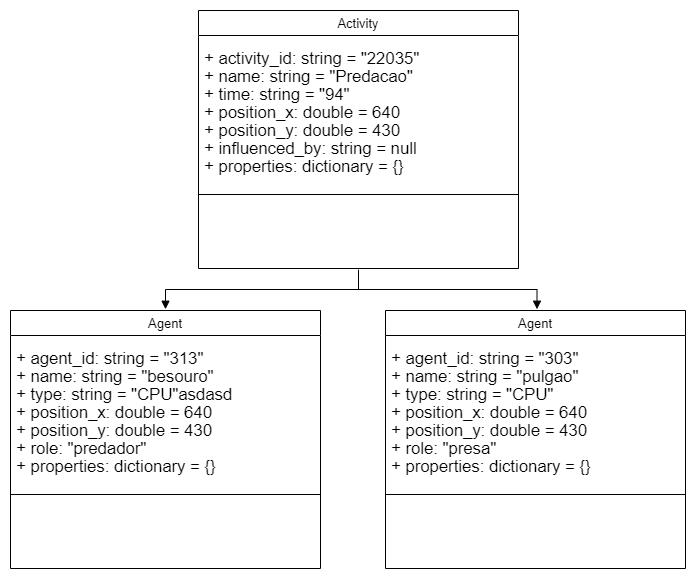

The diagram above was exported from draw.io. Its source (the exported page's mxGraphModel, read from the mxfile embedded in the PNG):
<mxGraphModel dx="1662" dy="762" grid="1" gridSize="10" guides="1" tooltips="1" connect="1" arrows="1" fold="1" page="1" pageScale="1" pageWidth="850" pageHeight="1100" math="0" shadow="0">
  <root>
    <mxCell id="4gVFRImEoQhFLnGHgLta-0" />
    <mxCell id="4gVFRImEoQhFLnGHgLta-1" parent="4gVFRImEoQhFLnGHgLta-0" />
    <mxCell id="4gVFRImEoQhFLnGHgLta-2" value="Activity" style="html=1;overflow=block;blockSpacing=1;whiteSpace=wrap;swimlane;childLayout=stackLayout;horizontal=1;horizontalStack=0;resizeParent=1;resizeParentMax=0;resizeLast=0;collapsible=0;fontStyle=0;marginBottom=0;swimlaneFillColor=default;startSize=25;whiteSpace=wrap;fontSize=13;whiteSpace=wrap;align=center;spacing=0;strokeColor=default;strokeOpacity=100;fillOpacity=100;rounded=0;absoluteArcSize=1;arcSize=9;fillColor=default;strokeWidth=1;swimlaneLine=1;" parent="4gVFRImEoQhFLnGHgLta-1" vertex="1">
      <mxGeometry x="268" y="70" width="320" height="258" as="geometry" />
    </mxCell>
    <mxCell id="4gVFRImEoQhFLnGHgLta-3" value="&lt;div style=&quot;display: flex; justify-content: null; text-align: null; align-items: baseline; font-size: 0; line-height: 1.25;margin-top: -2px;&quot;&gt;&lt;span&gt;&lt;span style=&quot;font-size:16.7px;&quot;&gt;+ activity_id: string = &quot;22035&quot;&#10;&lt;/span&gt;&lt;/span&gt;&lt;/div&gt;&lt;div style=&quot;display: flex; justify-content: null; text-align: null; align-items: baseline; font-size: 0; line-height: 1.25;margin-top: -2px;&quot;&gt;&lt;span&gt;&lt;span style=&quot;font-size:16.7px;&quot;&gt;+ name: string = &quot;Predacao&quot;&#10;&lt;/span&gt;&lt;/span&gt;&lt;/div&gt;&lt;div style=&quot;display: flex; justify-content: null; text-align: null; align-items: baseline; font-size: 0; line-height: 1.25;margin-top: -2px;&quot;&gt;&lt;span&gt;&lt;span style=&quot;font-size:16.7px;&quot;&gt;+ time: string = &quot;94&quot;&#10;&lt;/span&gt;&lt;/span&gt;&lt;/div&gt;&lt;div style=&quot;display: flex; justify-content: null; text-align: null; align-items: baseline; font-size: 0; line-height: 1.25;margin-top: -2px;&quot;&gt;&lt;span&gt;&lt;span style=&quot;font-size:16.7px;&quot;&gt;+ position_x: double = 640&#10;&lt;/span&gt;&lt;/span&gt;&lt;/div&gt;&lt;div style=&quot;display: flex; justify-content: null; text-align: null; align-items: baseline; font-size: 0; line-height: 1.25;margin-top: -2px;&quot;&gt;&lt;span&gt;&lt;span style=&quot;font-size:16.7px;&quot;&gt;+ position_y: double = 430&#10;&lt;/span&gt;&lt;/span&gt;&lt;/div&gt;&lt;div style=&quot;display: flex; justify-content: null; text-align: null; align-items: baseline; font-size: 0; line-height: 1.25;margin-top: -2px;&quot;&gt;&lt;span&gt;&lt;span style=&quot;font-size:16.7px;&quot;&gt;+ influenced_by: string = null&#10;&lt;/span&gt;&lt;/span&gt;&lt;/div&gt;&lt;div style=&quot;display: flex; justify-content: null; text-align: null; align-items: baseline; font-size: 0; line-height: 1.25;margin-top: -2px;&quot;&gt;&lt;span&gt;&lt;span style=&quot;font-size:16.7px;&quot;&gt;+ properties: dictionary = {}&lt;/span&gt;&lt;/span&gt;&lt;/div&gt;" style="part=1;html=1;whiteSpace=wrap;resizeHeight=0;strokeColor=none;fillColor=none;align=left;verticalAlign=middle;spacingLeft=4;spacingRight=4;overflow=hidden;rotatable=0;points=[[0,0.5],[1,0.5]];portConstraint=eastwest;swimlaneFillColor=#ffffff;strokeOpacity=100;fillOpacity=100;whiteSpace=wrap;fontSize=16.7;" parent="4gVFRImEoQhFLnGHgLta-2" vertex="1">
      <mxGeometry y="25" width="320" height="155" as="geometry" />
    </mxCell>
    <mxCell id="4gVFRImEoQhFLnGHgLta-4" value="" style="line;strokeWidth=1;fillColor=none;align=left;verticalAlign=middle;spacingTop=-1;spacingLeft=3;spacingRight=3;rotatable=0;labelPosition=right;points=[];portConstraint=eastwest;" parent="4gVFRImEoQhFLnGHgLta-2" vertex="1">
      <mxGeometry y="180" width="320" height="8" as="geometry" />
    </mxCell>
    <mxCell id="4gVFRImEoQhFLnGHgLta-5" value="" style="part=1;html=1;whiteSpace=wrap;resizeHeight=0;strokeColor=none;fillColor=none;align=left;verticalAlign=middle;spacingLeft=4;spacingRight=4;overflow=hidden;rotatable=0;points=[[0,0.5],[1,0.5]];portConstraint=eastwest;swimlaneFillColor=#ffffff;strokeOpacity=100;fillOpacity=100;whiteSpace=wrap;overflow=block;blockSpacing=1;html=1;fontSize=13;" parent="4gVFRImEoQhFLnGHgLta-2" vertex="1">
      <mxGeometry y="188" width="320" height="70" as="geometry" />
    </mxCell>
    <mxCell id="4gVFRImEoQhFLnGHgLta-6" value="Agent" style="html=1;overflow=block;blockSpacing=1;whiteSpace=wrap;swimlane;childLayout=stackLayout;horizontal=1;horizontalStack=0;resizeParent=1;resizeParentMax=0;resizeLast=0;collapsible=0;fontStyle=0;marginBottom=0;swimlaneFillColor=#ffffff;startSize=25;whiteSpace=wrap;fontSize=13;whiteSpace=wrap;align=center;spacing=0;strokeColor=default;strokeOpacity=100;fillOpacity=100;rounded=0;absoluteArcSize=1;arcSize=9;fillColor=#ffffff;strokeWidth=1;" parent="4gVFRImEoQhFLnGHgLta-1" vertex="1">
      <mxGeometry x="455" y="370" width="300" height="258" as="geometry" />
    </mxCell>
    <mxCell id="4gVFRImEoQhFLnGHgLta-7" value="&lt;div style=&quot;display: flex; justify-content: null; text-align: null; align-items: baseline; font-size: 0; line-height: 1.25;margin-top: -2px;&quot;&gt;&lt;span&gt;&lt;span style=&quot;font-size:16.7px;&quot;&gt;+ agent_id: string = &quot;303&quot;&#10;&lt;/span&gt;&lt;/span&gt;&lt;/div&gt;&lt;div style=&quot;display: flex; justify-content: null; text-align: null; align-items: baseline; font-size: 0; line-height: 1.25;margin-top: -2px;&quot;&gt;&lt;span&gt;&lt;span style=&quot;font-size:16.7px;&quot;&gt;+ name: string = &quot;pulgao&quot;&#10;&lt;/span&gt;&lt;/span&gt;&lt;/div&gt;&lt;div style=&quot;display: flex; justify-content: null; text-align: null; align-items: baseline; font-size: 0; line-height: 1.25;margin-top: -2px;&quot;&gt;&lt;span&gt;&lt;span style=&quot;font-size:16.7px;&quot;&gt;+ type: string = &quot;CPU&quot;&#10;&lt;/span&gt;&lt;/span&gt;&lt;/div&gt;&lt;div style=&quot;display: flex; justify-content: null; text-align: null; align-items: baseline; font-size: 0; line-height: 1.25;margin-top: -2px;&quot;&gt;&lt;span&gt;&lt;span style=&quot;font-size:16.7px;&quot;&gt;+ position_x: double = 640&#10;&lt;/span&gt;&lt;/span&gt;&lt;/div&gt;&lt;div style=&quot;display: flex; justify-content: null; text-align: null; align-items: baseline; font-size: 0; line-height: 1.25;margin-top: -2px;&quot;&gt;&lt;span&gt;&lt;span style=&quot;font-size:16.7px;&quot;&gt;+ position_y: double = 430&#10;&lt;/span&gt;&lt;/span&gt;&lt;/div&gt;&lt;div style=&quot;display: flex; justify-content: null; text-align: null; align-items: baseline; font-size: 0; line-height: 1.25;margin-top: -2px;&quot;&gt;&lt;span&gt;&lt;span style=&quot;font-size:16.7px;&quot;&gt;+ role: &quot;presa&quot;&#10;&lt;/span&gt;&lt;/span&gt;&lt;/div&gt;&lt;div style=&quot;display: flex; justify-content: null; text-align: null; align-items: baseline; font-size: 0; line-height: 1.25;margin-top: -2px;&quot;&gt;&lt;span&gt;&lt;span style=&quot;font-size:16.7px;&quot;&gt;+ properties: dictionary = {}&lt;/span&gt;&lt;/span&gt;&lt;/div&gt;" style="part=1;html=1;whiteSpace=wrap;resizeHeight=0;strokeColor=none;fillColor=none;align=left;verticalAlign=middle;spacingLeft=4;spacingRight=4;overflow=hidden;rotatable=0;points=[[0,0.5],[1,0.5]];portConstraint=eastwest;swimlaneFillColor=#ffffff;strokeOpacity=100;fillOpacity=100;whiteSpace=wrap;fontSize=16.7;" parent="4gVFRImEoQhFLnGHgLta-6" vertex="1">
      <mxGeometry y="25" width="300" height="155" as="geometry" />
    </mxCell>
    <mxCell id="4gVFRImEoQhFLnGHgLta-8" value="" style="line;strokeWidth=1;fillColor=none;align=left;verticalAlign=middle;spacingTop=-1;spacingLeft=3;spacingRight=3;rotatable=0;labelPosition=right;points=[];portConstraint=eastwest;" parent="4gVFRImEoQhFLnGHgLta-6" vertex="1">
      <mxGeometry y="180" width="300" height="8" as="geometry" />
    </mxCell>
    <mxCell id="4gVFRImEoQhFLnGHgLta-9" value="" style="part=1;html=1;whiteSpace=wrap;resizeHeight=0;strokeColor=none;fillColor=none;align=left;verticalAlign=middle;spacingLeft=4;spacingRight=4;overflow=hidden;rotatable=0;points=[[0,0.5],[1,0.5]];portConstraint=eastwest;swimlaneFillColor=#ffffff;strokeOpacity=100;fillOpacity=100;whiteSpace=wrap;overflow=block;blockSpacing=1;html=1;fontSize=13;" parent="4gVFRImEoQhFLnGHgLta-6" vertex="1">
      <mxGeometry y="188" width="300" height="70" as="geometry" />
    </mxCell>
    <mxCell id="4gVFRImEoQhFLnGHgLta-10" value="Agent" style="html=1;overflow=block;blockSpacing=1;whiteSpace=wrap;swimlane;childLayout=stackLayout;horizontal=1;horizontalStack=0;resizeParent=1;resizeParentMax=0;resizeLast=0;collapsible=0;fontStyle=0;marginBottom=0;swimlaneFillColor=#ffffff;startSize=25;whiteSpace=wrap;fontSize=13;whiteSpace=wrap;align=center;spacing=0;strokeColor=default;strokeOpacity=100;fillOpacity=100;rounded=0;absoluteArcSize=1;arcSize=9;fillColor=#ffffff;strokeWidth=1;" parent="4gVFRImEoQhFLnGHgLta-1" vertex="1">
      <mxGeometry x="80" y="370" width="310" height="258" as="geometry" />
    </mxCell>
    <mxCell id="4gVFRImEoQhFLnGHgLta-11" value="&lt;div style=&quot;display: flex ; align-items: baseline ; font-size: 0 ; line-height: 1.25 ; margin-top: -2px&quot;&gt;&lt;span&gt;&lt;span style=&quot;font-size: 16.7px&quot;&gt;+ agent_id: string = &quot;313&quot;&lt;br&gt;&lt;/span&gt;&lt;/span&gt;&lt;/div&gt;&lt;div style=&quot;display: flex ; align-items: baseline ; font-size: 0 ; line-height: 1.25 ; margin-top: -2px&quot;&gt;&lt;span&gt;&lt;span style=&quot;font-size: 16.7px&quot;&gt;+ name: string = &quot;besouro&quot;&lt;br&gt;&lt;/span&gt;&lt;/span&gt;&lt;/div&gt;&lt;div style=&quot;display: flex ; align-items: baseline ; font-size: 0 ; line-height: 1.25 ; margin-top: -2px&quot;&gt;&lt;span&gt;&lt;span style=&quot;font-size: 16.7px&quot;&gt;+ type: string = &quot;CPU&quot;&lt;br&gt;&lt;/span&gt;&lt;/span&gt;&lt;span&gt;&lt;span style=&quot;font-size: 16.7px&quot;&gt;asdasd&lt;/span&gt;&lt;/span&gt;&lt;span&gt;&lt;span style=&quot;font-size: 16.7px&quot;&gt;&lt;br&gt;&lt;/span&gt;&lt;/span&gt;&lt;span&gt;&lt;span style=&quot;font-size: 16.7px&quot;&gt;&lt;br&gt;&lt;/span&gt;&lt;/span&gt;&lt;span&gt;&lt;br&gt;&lt;/span&gt;&lt;span&gt;&lt;br&gt;&lt;/span&gt;&lt;/div&gt;&lt;div style=&quot;display: flex ; align-items: baseline ; font-size: 0 ; line-height: 1.25 ; margin-top: -2px&quot;&gt;&lt;span&gt;&lt;span style=&quot;font-size: 16.7px&quot;&gt;+ position_x: double = 640&lt;br&gt;&lt;/span&gt;&lt;/span&gt;&lt;/div&gt;&lt;div style=&quot;display: flex ; align-items: baseline ; font-size: 0 ; line-height: 1.25 ; margin-top: -2px&quot;&gt;&lt;span&gt;&lt;span style=&quot;font-size: 16.7px&quot;&gt;+ position_y: double = 430&lt;br&gt;&lt;/span&gt;&lt;/span&gt;&lt;/div&gt;&lt;div style=&quot;display: flex ; align-items: baseline ; font-size: 0 ; line-height: 1.25 ; margin-top: -2px&quot;&gt;&lt;span&gt;&lt;span style=&quot;font-size: 16.7px&quot;&gt;+ role: &quot;predador&quot;&lt;br&gt;&lt;/span&gt;&lt;/span&gt;&lt;/div&gt;&lt;div style=&quot;display: flex ; align-items: baseline ; font-size: 0 ; line-height: 1.25 ; margin-top: -2px&quot;&gt;&lt;span&gt;&lt;span style=&quot;font-size: 16.7px&quot;&gt;+ properties: dictionary = {}&lt;/span&gt;&lt;/span&gt;&lt;/div&gt;" style="part=1;html=1;whiteSpace=wrap;resizeHeight=0;strokeColor=none;fillColor=none;align=left;verticalAlign=middle;spacingLeft=4;spacingRight=4;overflow=hidden;rotatable=0;points=[[0,0.5],[1,0.5]];portConstraint=eastwest;swimlaneFillColor=#ffffff;strokeOpacity=100;fillOpacity=100;whiteSpace=wrap;fontSize=16.7;" parent="4gVFRImEoQhFLnGHgLta-10" vertex="1">
      <mxGeometry y="25" width="310" height="155" as="geometry" />
    </mxCell>
    <mxCell id="4gVFRImEoQhFLnGHgLta-12" value="" style="line;strokeWidth=1;fillColor=none;align=left;verticalAlign=middle;spacingTop=-1;spacingLeft=3;spacingRight=3;rotatable=0;labelPosition=right;points=[];portConstraint=eastwest;" parent="4gVFRImEoQhFLnGHgLta-10" vertex="1">
      <mxGeometry y="180" width="310" height="8" as="geometry" />
    </mxCell>
    <mxCell id="4gVFRImEoQhFLnGHgLta-13" value="" style="part=1;html=1;whiteSpace=wrap;resizeHeight=0;strokeColor=none;fillColor=none;align=left;verticalAlign=middle;spacingLeft=4;spacingRight=4;overflow=hidden;rotatable=0;points=[[0,0.5],[1,0.5]];portConstraint=eastwest;swimlaneFillColor=#ffffff;strokeOpacity=100;fillOpacity=100;whiteSpace=wrap;overflow=block;blockSpacing=1;html=1;fontSize=13;" parent="4gVFRImEoQhFLnGHgLta-10" vertex="1">
      <mxGeometry y="188" width="310" height="70" as="geometry" />
    </mxCell>
    <UserObject label="" lucidchartObjectId="doegz1__xeHD" id="4gVFRImEoQhFLnGHgLta-14">
      <mxCell style="html=1;jettySize=18;whiteSpace=wrap;fontSize=13;strokeColor=default;strokeWidth=1;rounded=0;arcSize=12;edgeStyle=orthogonalEdgeStyle;startArrow=none;;endArrow=block;endFill=1;;exitX=0.5;exitY=1.005;exitPerimeter=0;entryX=0.5;entryY=-0.005;entryPerimeter=0;" parent="4gVFRImEoQhFLnGHgLta-1" source="4gVFRImEoQhFLnGHgLta-2" target="4gVFRImEoQhFLnGHgLta-10" edge="1">
        <mxGeometry width="100" height="100" relative="1" as="geometry">
          <Array as="points" />
        </mxGeometry>
      </mxCell>
    </UserObject>
    <UserObject label="" lucidchartObjectId="hoegT3CVcONB" id="4gVFRImEoQhFLnGHgLta-15">
      <mxCell style="html=1;jettySize=18;whiteSpace=wrap;fontSize=13;strokeColor=default;strokeWidth=1;rounded=0;arcSize=12;edgeStyle=orthogonalEdgeStyle;startArrow=none;;endArrow=block;endFill=1;;exitX=0.5;exitY=1.005;exitPerimeter=0;entryX=0.505;entryY=-0.005;entryPerimeter=0;" parent="4gVFRImEoQhFLnGHgLta-1" source="4gVFRImEoQhFLnGHgLta-2" target="4gVFRImEoQhFLnGHgLta-6" edge="1">
        <mxGeometry width="100" height="100" relative="1" as="geometry">
          <Array as="points" />
        </mxGeometry>
      </mxCell>
    </UserObject>
  </root>
</mxGraphModel>